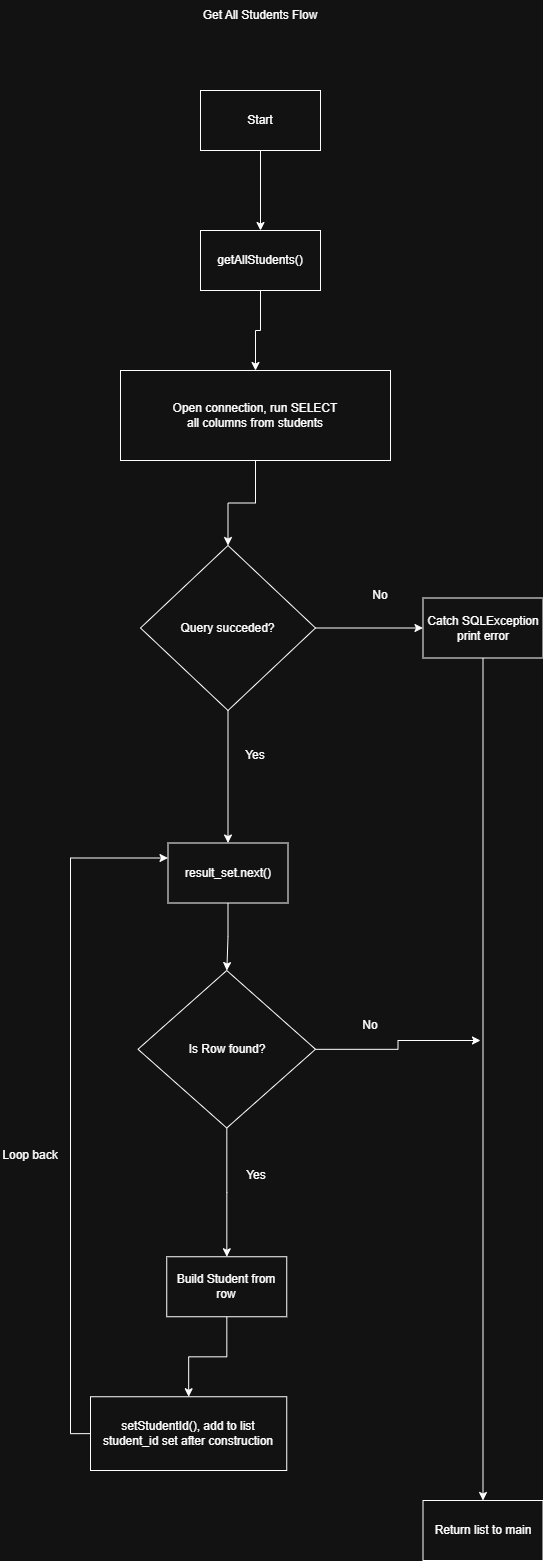

The diagram above was exported from draw.io. Its source (the exported page's mxGraphModel, read from the mxfile embedded in the PNG):
<mxGraphModel dx="1078" dy="2043" grid="1" gridSize="10" guides="1" tooltips="1" connect="1" arrows="1" fold="1" page="1" pageScale="1" pageWidth="850" pageHeight="1100" math="0" shadow="0">
  <root>
    <mxCell id="0" />
    <mxCell id="1" parent="0" />
    <mxCell id="iYuUuISWuo3DkLqftFEg-1" parent="1" style="text;html=1;whiteSpace=wrap;strokeColor=none;fillColor=none;align=center;verticalAlign=middle;rounded=0;" value="Get All Students Flow" vertex="1">
      <mxGeometry height="30" width="140" x="410" y="-900" as="geometry" />
    </mxCell>
    <mxCell id="iYuUuISWuo3DkLqftFEg-71" edge="1" parent="1" source="iYuUuISWuo3DkLqftFEg-69" style="edgeStyle=orthogonalEdgeStyle;rounded=0;orthogonalLoop=1;jettySize=auto;html=1;" target="iYuUuISWuo3DkLqftFEg-70" value="">
      <mxGeometry relative="1" as="geometry" />
    </mxCell>
    <mxCell id="iYuUuISWuo3DkLqftFEg-69" parent="1" style="whiteSpace=wrap;html=1;" value="Start" vertex="1">
      <mxGeometry height="60" width="120" x="420" y="-810" as="geometry" />
    </mxCell>
    <mxCell id="iYuUuISWuo3DkLqftFEg-73" edge="1" parent="1" source="iYuUuISWuo3DkLqftFEg-70" style="edgeStyle=orthogonalEdgeStyle;rounded=0;orthogonalLoop=1;jettySize=auto;html=1;" target="iYuUuISWuo3DkLqftFEg-72" value="">
      <mxGeometry relative="1" as="geometry" />
    </mxCell>
    <mxCell id="iYuUuISWuo3DkLqftFEg-70" parent="1" style="whiteSpace=wrap;html=1;" value="getAllStudents()" vertex="1">
      <mxGeometry height="60" width="120" x="420" y="-670" as="geometry" />
    </mxCell>
    <mxCell id="iYuUuISWuo3DkLqftFEg-75" edge="1" parent="1" source="iYuUuISWuo3DkLqftFEg-72" style="edgeStyle=orthogonalEdgeStyle;rounded=0;orthogonalLoop=1;jettySize=auto;html=1;" target="iYuUuISWuo3DkLqftFEg-74" value="">
      <mxGeometry relative="1" as="geometry" />
    </mxCell>
    <mxCell id="iYuUuISWuo3DkLqftFEg-72" parent="1" style="whiteSpace=wrap;html=1;" value="Open connection, run SELECT&lt;br&gt;all columns from students" vertex="1">
      <mxGeometry height="90" width="270" x="340" y="-530" as="geometry" />
    </mxCell>
    <mxCell id="iYuUuISWuo3DkLqftFEg-77" edge="1" parent="1" source="iYuUuISWuo3DkLqftFEg-74" style="edgeStyle=orthogonalEdgeStyle;rounded=0;orthogonalLoop=1;jettySize=auto;html=1;" target="iYuUuISWuo3DkLqftFEg-76" value="">
      <mxGeometry relative="1" as="geometry" />
    </mxCell>
    <mxCell id="iYuUuISWuo3DkLqftFEg-79" edge="1" parent="1" source="iYuUuISWuo3DkLqftFEg-74" style="edgeStyle=orthogonalEdgeStyle;rounded=0;orthogonalLoop=1;jettySize=auto;html=1;" target="iYuUuISWuo3DkLqftFEg-78" value="">
      <mxGeometry relative="1" as="geometry" />
    </mxCell>
    <mxCell id="iYuUuISWuo3DkLqftFEg-74" parent="1" style="rhombus;whiteSpace=wrap;html=1;" value="Query succeded?" vertex="1">
      <mxGeometry height="165" width="175" x="360" y="-355" as="geometry" />
    </mxCell>
    <mxCell id="iYuUuISWuo3DkLqftFEg-83" edge="1" parent="1" source="iYuUuISWuo3DkLqftFEg-76" style="edgeStyle=orthogonalEdgeStyle;rounded=0;orthogonalLoop=1;jettySize=auto;html=1;" target="iYuUuISWuo3DkLqftFEg-82" value="">
      <mxGeometry relative="1" as="geometry" />
    </mxCell>
    <mxCell id="iYuUuISWuo3DkLqftFEg-76" parent="1" style="whiteSpace=wrap;html=1;" value="result_set.next()" vertex="1">
      <mxGeometry height="60" width="120" x="387.5" y="-57.5" as="geometry" />
    </mxCell>
    <mxCell id="iYuUuISWuo3DkLqftFEg-92" edge="1" parent="1" source="iYuUuISWuo3DkLqftFEg-78" style="edgeStyle=orthogonalEdgeStyle;rounded=0;orthogonalLoop=1;jettySize=auto;html=1;" target="iYuUuISWuo3DkLqftFEg-91" value="">
      <mxGeometry relative="1" as="geometry" />
    </mxCell>
    <mxCell id="iYuUuISWuo3DkLqftFEg-78" parent="1" style="whiteSpace=wrap;html=1;" value="Catch SQLException&lt;br&gt;print error" vertex="1">
      <mxGeometry height="60" width="120" x="642.5" y="-302.5" as="geometry" />
    </mxCell>
    <mxCell id="iYuUuISWuo3DkLqftFEg-80" parent="1" style="text;html=1;whiteSpace=wrap;strokeColor=none;fillColor=none;align=center;verticalAlign=middle;rounded=0;" value="No" vertex="1">
      <mxGeometry height="30" width="60" x="570" y="-320" as="geometry" />
    </mxCell>
    <mxCell id="iYuUuISWuo3DkLqftFEg-81" parent="1" style="text;html=1;whiteSpace=wrap;strokeColor=none;fillColor=none;align=center;verticalAlign=middle;rounded=0;" value="Yes" vertex="1">
      <mxGeometry height="30" width="60" x="445" y="-160" as="geometry" />
    </mxCell>
    <mxCell id="iYuUuISWuo3DkLqftFEg-87" edge="1" parent="1" source="iYuUuISWuo3DkLqftFEg-82" style="edgeStyle=orthogonalEdgeStyle;rounded=0;orthogonalLoop=1;jettySize=auto;html=1;" target="iYuUuISWuo3DkLqftFEg-86" value="">
      <mxGeometry relative="1" as="geometry" />
    </mxCell>
    <mxCell id="iYuUuISWuo3DkLqftFEg-93" edge="1" parent="1" source="iYuUuISWuo3DkLqftFEg-82" style="edgeStyle=orthogonalEdgeStyle;rounded=0;orthogonalLoop=1;jettySize=auto;html=1;">
      <mxGeometry relative="1" as="geometry">
        <mxPoint x="700" y="140" as="targetPoint" />
      </mxGeometry>
    </mxCell>
    <mxCell id="iYuUuISWuo3DkLqftFEg-82" parent="1" style="rhombus;whiteSpace=wrap;html=1;" value="Is Row found?" vertex="1">
      <mxGeometry height="157.5" width="177.5" x="357.5" y="70" as="geometry" />
    </mxCell>
    <mxCell id="iYuUuISWuo3DkLqftFEg-89" edge="1" parent="1" source="iYuUuISWuo3DkLqftFEg-86" style="edgeStyle=orthogonalEdgeStyle;rounded=0;orthogonalLoop=1;jettySize=auto;html=1;" target="iYuUuISWuo3DkLqftFEg-88" value="">
      <mxGeometry relative="1" as="geometry" />
    </mxCell>
    <mxCell id="iYuUuISWuo3DkLqftFEg-86" parent="1" style="whiteSpace=wrap;html=1;" value="Build Student from row" vertex="1">
      <mxGeometry height="60" width="120" x="386.25" y="356.25" as="geometry" />
    </mxCell>
    <mxCell id="iYuUuISWuo3DkLqftFEg-95" edge="1" parent="1" source="iYuUuISWuo3DkLqftFEg-88" style="edgeStyle=orthogonalEdgeStyle;rounded=0;orthogonalLoop=1;jettySize=auto;html=1;entryX=0;entryY=0.25;entryDx=0;entryDy=0;exitX=0;exitY=0.5;exitDx=0;exitDy=0;" target="iYuUuISWuo3DkLqftFEg-76">
      <mxGeometry relative="1" as="geometry">
        <mxPoint x="230.66666666666674" y="503.75" as="sourcePoint" />
        <mxPoint x="210" y="-20" as="targetPoint" />
      </mxGeometry>
    </mxCell>
    <mxCell id="iYuUuISWuo3DkLqftFEg-88" parent="1" style="whiteSpace=wrap;html=1;" value="setStudentId(), add to list&lt;br&gt;student_id set after construction" vertex="1">
      <mxGeometry height="73.75" width="196.25" x="310" y="496.25" as="geometry" />
    </mxCell>
    <mxCell id="iYuUuISWuo3DkLqftFEg-90" parent="1" style="text;html=1;whiteSpace=wrap;strokeColor=none;fillColor=none;align=center;verticalAlign=middle;rounded=0;" value="Yes" vertex="1">
      <mxGeometry height="30" width="60" x="446.25" y="260" as="geometry" />
    </mxCell>
    <mxCell id="iYuUuISWuo3DkLqftFEg-91" parent="1" style="whiteSpace=wrap;html=1;" value="Return list to main" vertex="1">
      <mxGeometry height="60" width="120" x="642.5" y="600" as="geometry" />
    </mxCell>
    <mxCell id="iYuUuISWuo3DkLqftFEg-94" parent="1" style="text;html=1;whiteSpace=wrap;strokeColor=none;fillColor=none;align=center;verticalAlign=middle;rounded=0;" value="No" vertex="1">
      <mxGeometry height="30" width="60" x="560" y="110" as="geometry" />
    </mxCell>
    <mxCell id="iYuUuISWuo3DkLqftFEg-96" parent="1" style="text;html=1;whiteSpace=wrap;strokeColor=none;fillColor=none;align=center;verticalAlign=middle;rounded=0;" value="Loop back" vertex="1">
      <mxGeometry height="30" width="60" x="220" y="240" as="geometry" />
    </mxCell>
  </root>
</mxGraphModel>